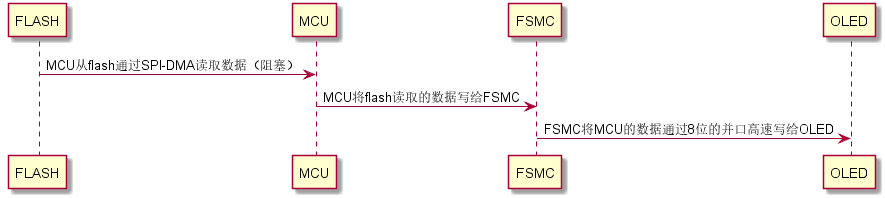

The diagram above was rendered by PlantUML. Its source (embedded in the PNG):
@startuml
FLASH -> MCU : MCU从flash通过SPI-DMA读取数据（阻塞）
MCU -> FSMC : MCU将flash读取的数据写给FSMC
FSMC -> OLED : FSMC将MCU的数据通过8位的并口高速写给OLED
@enduml